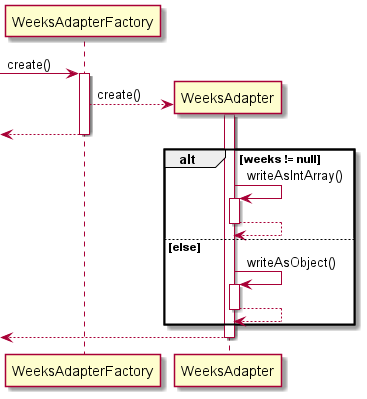

The diagram above was rendered by PlantUML. Its source (embedded in the PNG):
@startuml

[-> WeeksAdapterFactory : create()
activate WeeksAdapterFactory

WeeksAdapterFactory --> WeeksAdapter** : create()
activate WeeksAdapter

<-- WeeksAdapterFactory
deactivate WeeksAdapterFactory

alt weeks != null
    WeeksAdapter -> WeeksAdapter : writeAsIntArray()
    activate WeeksAdapter
    WeeksAdapter --> WeeksAdapter
    deactivate WeeksAdapter
else else
    WeeksAdapter -> WeeksAdapter : writeAsObject()
    activate WeeksAdapter
    WeeksAdapter --> WeeksAdapter
    deactivate WeeksAdapter
end

<-- WeeksAdapter
deactivate WeeksAdapter

@enduml